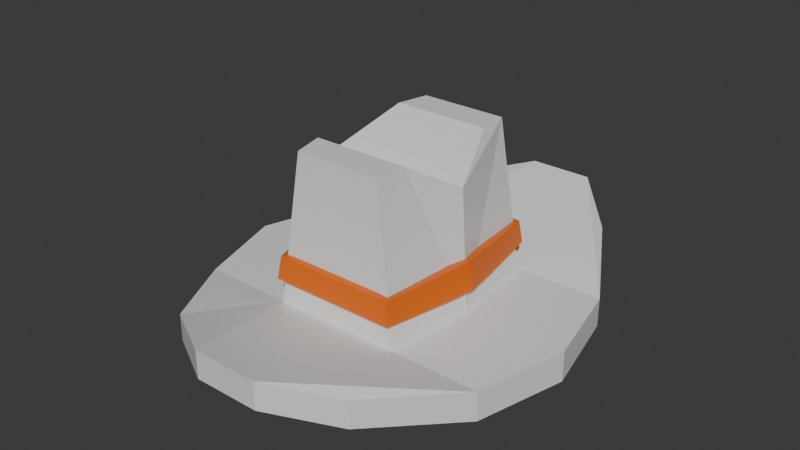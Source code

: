 # Source: cowboy.blend  (saved by Blender 4.0.36; exported with 4.5.12 LTS)
import bpy
from mathutils import Matrix  # noqa: F401  (used for matrix-valued properties, if any)

bpy.ops.wm.read_factory_settings(use_empty=True)
scene = bpy.context.scene
scene.name = 'Scene'

# ---- collections
col_collection = bpy.data.collections.new('Collection'); scene.collection.children.link(col_collection)

# ---- materials (node trees are filled in below, after node groups)
mat_material = bpy.data.materials.new('Material')
mat_material.alpha_threshold = 0.0
mat_material.use_transparent_shadow = False
mat_material.roughness = 0.5
mat_material.line_color = (0.0, 0.0, 0.0, 1.0)
mat_material_001 = bpy.data.materials.new('Material.001')
mat_material_001.use_transparent_shadow = False

# ---- material node trees
mat_material.use_nodes = True; mat_material.node_tree.nodes.clear()
_N = mat_material.node_tree.nodes; _L = mat_material.node_tree.links
n0 = _N.new('ShaderNodeOutputMaterial'); n0.name = 'Material Output'; n0.location = (300, 300)
n1 = _N.new('ShaderNodeBsdfPrincipled'); n1.name = 'Principled BSDF'; n1.location = (10, 300)
n1.inputs[3].default_value = 1.45
_L.new(n1.outputs[0], n0.inputs[0])
n0.is_active_output = True
mat_material_001.use_nodes = True; mat_material_001.node_tree.nodes.clear()
_N = mat_material_001.node_tree.nodes; _L = mat_material_001.node_tree.links
n0 = _N.new('ShaderNodeBsdfPrincipled'); n0.name = 'Principled BSDF'; n0.location = (10, 300)
n0.inputs[0].default_value = (0.8007, 0.144, 0.001345, 1.0)
n0.inputs[3].default_value = 1.45
n1 = _N.new('ShaderNodeOutputMaterial'); n1.name = 'Material Output'; n1.location = (300, 300)
_L.new(n0.outputs[0], n1.inputs[0])
n1.is_active_output = True

# ---- world
world_world = bpy.data.worlds.new('World'); scene.world = world_world
world_world.use_nodes = True; world_world.node_tree.nodes.clear()
_N = world_world.node_tree.nodes; _L = world_world.node_tree.links
n0 = _N.new('ShaderNodeOutputWorld'); n0.name = 'World Output'; n0.location = (300, 300)
n1 = _N.new('ShaderNodeBackground'); n1.name = 'Background'; n1.location = (10, 300)
n1.inputs[0].default_value = (0.05088, 0.05088, 0.05088, 1.0)
_L.new(n1.outputs[0], n0.inputs[0])
n0.is_active_output = True
world_world.color = (0.05088, 0.05088, 0.05088)
world_world.use_sun_shadow = False
world_world.sun_shadow_jitter_overblur = 0.0

# ---- meshes
me_cube = bpy.data.meshes.new('Cube')
me_cube.from_pydata([(1.594, 0.0, 0.1366), (1.594, 0.0, -0.1366), (0.9198, -1.66, 0.2983), (0.9198, -1.66, 0.05999), (-1.611, 0.0, 0.1366), (-1.611, 0.0, -0.1366), (-0.8101, -1.66, 0.2983), (-0.8101, -1.66, 0.05999), (-1.357, -0.8301, -0.1212), (1.403, -0.8301, 0.1345), (-1.357, -0.8301, 0.1345), (1.403, -0.8301, -0.1212), (0.4645, 0.0, -0.1366), (-0.482, 0.0, -0.1366), (0.4815, -2.104, 0.4996), (-0.09513, -2.104, 0.4996), (-0.09513, -2.104, 0.2613), (0.4815, -2.104, 0.2613), (-0.7264, 0.0, 0.1366), (0.6775, 0.0, 0.1366), (0.4038, -0.8301, -0.1212), (-0.3577, -0.8301, -0.1212), (-0.5401, -0.8301, 0.1345), (0.6021, -0.8301, 0.1345), (-0.6606, -0.0004064, 1.191), (0.6117, -0.0004064, 1.191), (-0.3598, -0.7665, 1.48), (0.4141, -0.7665, 1.48), (0.4449, -0.4853, 1.481), (-0.4229, -0.4853, 1.481), (0.4645, 0.008167, 1.159), (-0.482, 0.008167, 1.159), (0.4038, -0.6577, 1.174), (-0.3577, -0.6577, 1.174)], [], [(22, 10, 6, 15), (16, 15, 6, 7), (8, 10, 4, 5), (20, 11, 3, 17), (11, 9, 2, 3), (12, 19, 0, 1), (1, 0, 9, 11), (12, 1, 11, 20), (7, 6, 10, 8), (18, 4, 10, 22), (0, 19, 23, 9), (18, 22, 26, 29, 24), (5, 13, 21, 8), (20, 21, 33, 32), (5, 4, 18, 13), (8, 21, 16, 7), (21, 20, 17, 16), (3, 2, 14, 17), (17, 14, 15, 16), (9, 23, 14, 2), (23, 22, 15, 14), (28, 29, 26, 27), (22, 23, 27, 26), (23, 19, 25, 28, 27), (25, 24, 29, 28), (31, 30, 32, 33), (21, 13, 31, 33), (12, 20, 32, 30)])
_k = set([(18, 22), (19, 23), (22, 23)])
me_cube.attributes.new('sharp_edge', 'BOOLEAN', 'EDGE').data.foreach_set('value', [ (min(e.vertices), max(e.vertices)) in _k for e in me_cube.edges])
_uv = me_cube.uv_layers.new(name='UVMap')
_uv.uv.foreach_set('vector', [0.7917, 0.625, 0.875, 0.625, 0.875, 0.75, 0.7917, 0.75, 0.375, 0.9167, 0.625, 0.9167, 0.625, 1.0, 0.375, 1.0, 0.375, 0.125, 0.625, 0.125, 0.625, 0.25, 0.375, 0.25, 0.2917, 0.625, 0.375, 0.625, 0.375, 0.75, 0.2917, 0.75, 0.375, 0.625, 0.625, 0.625, 0.625, 0.75, 0.375, 0.75, 0.375, 0.4167, 0.625, 0.4167, 0.625, 0.5, 0.375, 0.5, 0.375, 0.5, 0.625, 0.5, 0.625, 0.625, 0.375, 0.625, 0.2917, 0.5, 0.375, 0.5, 0.375, 0.625, 0.2917, 0.625, 0.375, 0.0, 0.625, 0.0, 0.625, 0.125, 0.375, 0.125, 0.7917, 0.5, 0.875, 0.5, 0.875, 0.625, 0.7917, 0.625, 0.625, 0.5, 0.7083, 0.5, 0.7083, 0.625, 0.625, 0.625, 0.7917, 0.5, 0.7917, 0.625, 0.7917, 0.625, 0.7917, 0.5625, 0.7917, 0.5, 0.125, 0.5, 0.2083, 0.5, 0.2083, 0.625, 0.125, 0.625, 0.2917, 0.625, 0.2083, 0.625, 0.2083, 0.625, 0.2917, 0.625, 0.375, 0.25, 0.625, 0.25, 0.625, 0.3333, 0.375, 0.3333, 0.125, 0.625, 0.2083, 0.625, 0.2083, 0.75, 0.125, 0.75, 0.2083, 0.625, 0.2917, 0.625, 0.2917, 0.75, 0.2083, 0.75, 0.375, 0.75, 0.625, 0.75, 0.625, 0.8333, 0.375, 0.8333, 0.375, 0.8333, 0.625, 0.8333, 0.625, 0.9167, 0.375, 0.9167, 0.625, 0.625, 0.7083, 0.625, 0.7083, 0.75, 0.625, 0.75, 0.7083, 0.625, 0.7917, 0.625, 0.7917, 0.75, 0.7083, 0.75, 0.7083, 0.5625, 0.7917, 0.5625, 0.7917, 0.625, 0.7083, 0.625, 0.7917, 0.625, 0.7083, 0.625, 0.7083, 0.625, 0.7917, 0.625, 0.7083, 0.625, 0.7083, 0.5, 0.7083, 0.5, 0.7083, 0.5625, 0.7083, 0.625, 0.7083, 0.5, 0.7917, 0.5, 0.7917, 0.5625, 0.7083, 0.5625, 0.2083, 0.5, 0.2917, 0.5, 0.2917, 0.625, 0.2083, 0.625, 0.2083, 0.625, 0.2083, 0.5, 0.2083, 0.5, 0.2083, 0.625, 0.2917, 0.5, 0.2917, 0.625, 0.2917, 0.625, 0.2917, 0.5])
me_cube.materials.append(mat_material)
me_cube.use_mirror_vertex_groups = False
me_cube.update()
me_cube_001 = bpy.data.meshes.new('Cube.001')
me_cube_001.from_pydata([(-0.5396, -0.8785, 0.3679), (-0.5118, -0.8569, 0.5682), (-0.7789, 0.0007606, 0.345), (-0.7458, -0.0003562, 0.59), (0.6025, -0.8785, 0.3679), (0.5746, -0.8569, 0.5682), (0.7346, 0.0007606, 0.345), (0.697, -0.0003562, 0.59), (-0.7278, -0.2895, 0.3486), (-0.6944, -0.2895, 0.5767), (0.6914, -0.2895, 0.3486), (0.658, -0.2895, 0.5767), (-0.5598, -0.2218, 0.3486), (-0.4153, -0.8208, 0.38), (-0.5341, -0.2218, 0.5767), (-0.5736, 0.000297, 0.59), (0.5634, 0.001155, 0.345), (-0.599, 0.001155, 0.345), (0.5346, 0.000297, 0.59), (0.5303, -0.2218, 0.3486), (0.5046, -0.2218, 0.5767), (0.4406, -0.8042, 0.5803), (0.462, -0.8208, 0.38), (-0.3939, -0.8042, 0.5803)], [], [(8, 9, 3, 2), (21, 22, 13, 23), (10, 11, 5, 4), (4, 5, 1, 0), (6, 10, 19, 16), (0, 8, 12, 13), (4, 0, 13, 22), (9, 1, 23, 14), (6, 7, 11, 10), (0, 1, 9, 8), (19, 20, 18, 16), (22, 21, 20, 19), (10, 4, 22, 19), (13, 12, 14, 23), (1, 5, 21, 23), (5, 11, 20, 21), (11, 7, 18, 20), (14, 12, 17, 15), (8, 2, 17, 12), (3, 9, 14, 15)])
_uv = me_cube_001.uv_layers.new(name='UVMap')
_uv.uv.foreach_set('vector', [0.375, 0.125, 0.625, 0.125, 0.625, 0.25, 0.375, 0.25, 0.625, 0.75, 0.375, 0.75, 0.375, 0.0, 0.625, 1.0, 0.375, 0.625, 0.625, 0.625, 0.625, 0.75, 0.375, 0.75, 0.375, 0.75, 0.625, 0.75, 0.625, 1.0, 0.375, 1.0, 0.375, 0.5, 0.375, 0.625, 0.375, 0.625, 0.375, 0.5, 0.375, 0.0, 0.375, 0.125, 0.375, 0.125, 0.375, 0.0, 0.375, 0.75, 0.375, 1.0, 0.375, 1.0, 0.375, 0.75, 0.625, 0.125, 0.625, 0.0, 0.625, 0.0, 0.625, 0.125, 0.375, 0.5, 0.625, 0.5, 0.625, 0.625, 0.375, 0.625, 0.375, 0.0, 0.625, 0.0, 0.625, 0.125, 0.375, 0.125, 0.375, 0.625, 0.625, 0.625, 0.625, 0.5, 0.375, 0.5, 0.375, 0.75, 0.625, 0.75, 0.625, 0.625, 0.375, 0.625, 0.375, 0.625, 0.375, 0.75, 0.375, 0.75, 0.375, 0.625, 0.375, 0.0, 0.375, 0.125, 0.625, 0.125, 0.625, 0.0, 0.625, 1.0, 0.625, 0.75, 0.625, 0.75, 0.625, 1.0, 0.625, 0.75, 0.625, 0.625, 0.625, 0.625, 0.625, 0.75, 0.625, 0.625, 0.625, 0.5, 0.625, 0.5, 0.625, 0.625, 0.625, 0.125, 0.375, 0.125, 0.375, 0.25, 0.625, 0.25, 0.375, 0.125, 0.375, 0.25, 0.375, 0.25, 0.375, 0.125, 0.625, 0.25, 0.625, 0.125, 0.625, 0.125, 0.625, 0.25])
me_cube_001.materials.append(mat_material_001)
me_cube_001.use_mirror_vertex_groups = False
me_cube_001.update()

# ---- objects
ob_hat = bpy.data.objects.new('Hat', me_cube)
ob_band = bpy.data.objects.new('Band', me_cube_001)

# ---- transforms, parenting, visibility, modifiers, constraints
ob_hat.location = (0.0, 0.0, 0.0)
ob_hat.lock_rotations_4d = False
ob_hat.empty_display_type = 'ARROWS'
ob_hat.lineart.crease_threshold = 0.0
_m = ob_hat.modifiers.new('Mirror', 'MIRROR')
_m.use_axis = (False, True, False)
_m.merge_threshold = 0.01
ob_band.location = (0.0, 0.0, 0.0)
ob_band.lock_rotations_4d = False
ob_band.empty_display_type = 'ARROWS'
ob_band.lineart.crease_threshold = 0.0
_m = ob_band.modifiers.new('Mirror', 'MIRROR')
_m.use_axis = (False, True, False)
_m.merge_threshold = 0.01

# ---- collection membership
col_collection.objects.link(ob_hat)
col_collection.objects.link(ob_band)

# ---- scene / render settings (as saved in the file)
scene.frame_start = 1; scene.frame_end = 250; scene.frame_set(1)
scene.render.engine = 'BLENDER_EEVEE_NEXT'
scene.cycles.sampling_pattern = 'TABULATED_SOBOL'
bpy.context.view_layer.update()

# ---- added for rendering (the .blend has no active camera and no usable light): camera, sun
cam_auto = bpy.data.cameras.new('AutoCamera')
cam_auto.lens = 50.0
cam_auto.sensor_width = 36.0
cam_auto.clip_end = 1000.0
ob_auto_camera = bpy.data.objects.new('AutoCamera', cam_auto)
scene.collection.objects.link(ob_auto_camera)
ob_auto_camera.location = (5.10953, -6.14191, 4.7666)
ob_auto_camera.rotation_euler = (1.09748, -7.21219e-08, 0.694738)
scene.camera = ob_auto_camera
light_auto_sun = bpy.data.lights.new('AutoSun', 'SUN')
light_auto_sun.energy = 3.0
light_auto_sun.angle = 0.0523599
ob_auto_sun = bpy.data.objects.new('AutoSun', light_auto_sun)
scene.collection.objects.link(ob_auto_sun)
ob_auto_sun.rotation_euler = (0.872665, 0.174533, 0.523599)
bpy.context.view_layer.update()
